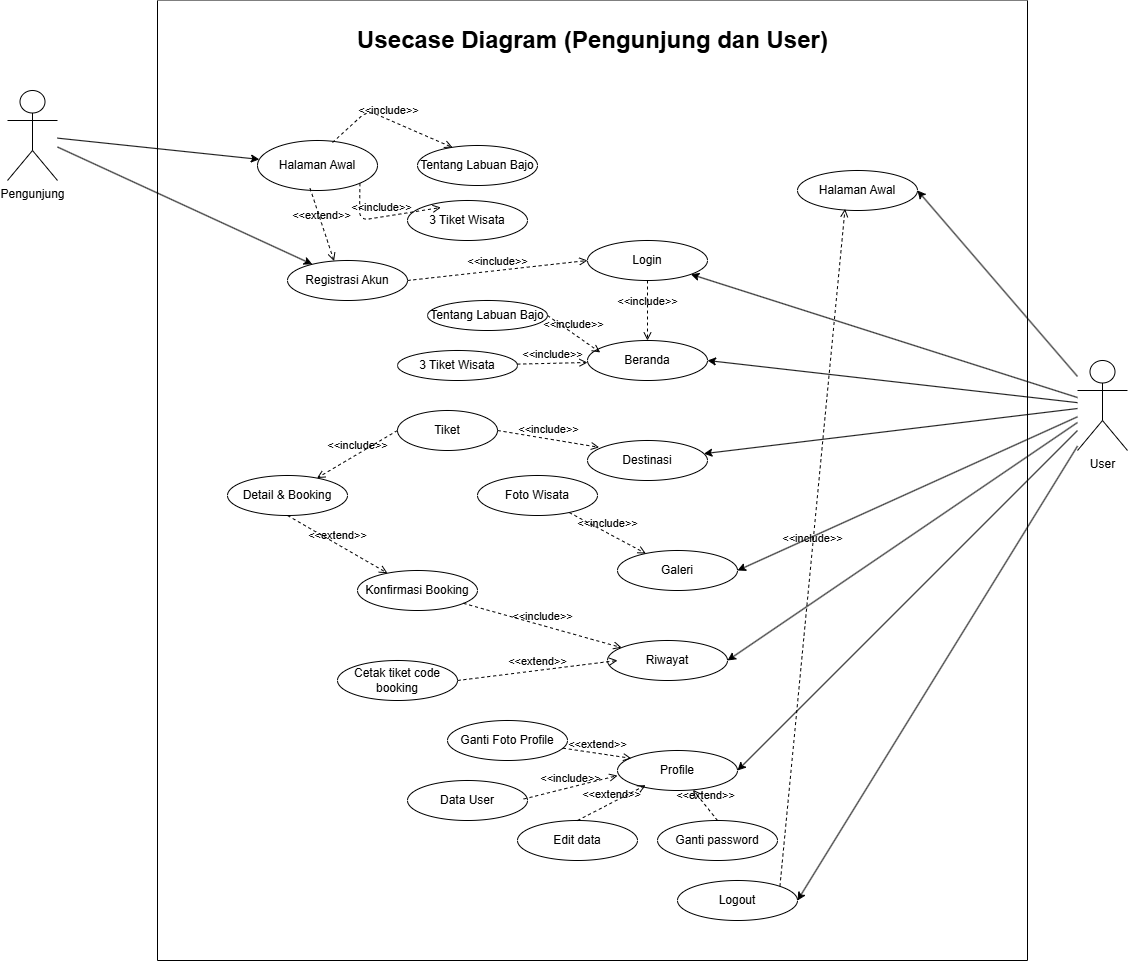

The diagram above was exported from draw.io. Its source (the exported page's mxGraphModel, read from the mxfile embedded in the PNG):
<mxGraphModel dx="2172" dy="1558" grid="1" gridSize="10" guides="1" tooltips="1" connect="1" arrows="1" fold="1" page="1" pageScale="1" pageWidth="850" pageHeight="1100" background="#FFFFFF" math="0" shadow="0">
  <root>
    <mxCell id="0" />
    <mxCell id="1" parent="0" />
    <mxCell id="3" value="" style="swimlane;startSize=0;fillColor=default;swimlaneFillColor=default;" vertex="1" parent="1">
      <mxGeometry x="200" y="160" width="870" height="960" as="geometry" />
    </mxCell>
    <mxCell id="4" value="Halaman Awal" style="ellipse;whiteSpace=wrap;html=1;" vertex="1" parent="3">
      <mxGeometry x="100" y="140" width="120" height="50" as="geometry" />
    </mxCell>
    <mxCell id="7" value="Registrasi Akun" style="ellipse;whiteSpace=wrap;html=1;" vertex="1" parent="3">
      <mxGeometry x="130" y="260" width="120" height="40" as="geometry" />
    </mxCell>
    <mxCell id="8" value="Login" style="ellipse;whiteSpace=wrap;html=1;" vertex="1" parent="3">
      <mxGeometry x="430" y="240" width="120" height="40" as="geometry" />
    </mxCell>
    <mxCell id="10" value="Tentang Labuan Bajo" style="ellipse;whiteSpace=wrap;html=1;" vertex="1" parent="3">
      <mxGeometry x="260" y="145" width="120" height="40" as="geometry" />
    </mxCell>
    <mxCell id="11" value="3 Tiket Wisata" style="ellipse;whiteSpace=wrap;html=1;" vertex="1" parent="3">
      <mxGeometry x="250" y="200" width="120" height="40" as="geometry" />
    </mxCell>
    <mxCell id="15" value="&amp;lt;&amp;lt;include&amp;gt;&amp;gt;" style="html=1;verticalAlign=bottom;labelBackgroundColor=none;endArrow=open;endFill=0;dashed=1;exitX=0.625;exitY=0.04;exitDx=0;exitDy=0;exitPerimeter=0;entryX=0.292;entryY=0.05;entryDx=0;entryDy=0;entryPerimeter=0;" edge="1" parent="3" source="4" target="10">
      <mxGeometry width="160" relative="1" as="geometry">
        <mxPoint x="630" y="230" as="sourcePoint" />
        <mxPoint x="790" y="230" as="targetPoint" />
        <Array as="points">
          <mxPoint x="210" y="110" />
        </Array>
      </mxGeometry>
    </mxCell>
    <mxCell id="16" value="&amp;lt;&amp;lt;include&amp;gt;&amp;gt;" style="html=1;verticalAlign=bottom;labelBackgroundColor=none;endArrow=open;endFill=0;dashed=1;exitX=1;exitY=1;exitDx=0;exitDy=0;entryX=0.278;entryY=0.175;entryDx=0;entryDy=0;entryPerimeter=0;" edge="1" parent="3" source="4" target="11">
      <mxGeometry width="160" relative="1" as="geometry">
        <mxPoint x="185" y="152" as="sourcePoint" />
        <mxPoint x="305" y="157" as="targetPoint" />
        <Array as="points">
          <mxPoint x="202" y="220" />
        </Array>
      </mxGeometry>
    </mxCell>
    <mxCell id="17" value="&amp;lt;&amp;lt;include&amp;gt;&amp;gt;" style="html=1;verticalAlign=bottom;labelBackgroundColor=none;endArrow=open;endFill=0;dashed=1;exitX=1;exitY=0.5;exitDx=0;exitDy=0;entryX=0;entryY=0.5;entryDx=0;entryDy=0;" edge="1" parent="3" source="7" target="8">
      <mxGeometry width="160" relative="1" as="geometry">
        <mxPoint x="630" y="290" as="sourcePoint" />
        <mxPoint x="790" y="290" as="targetPoint" />
        <Array as="points" />
      </mxGeometry>
    </mxCell>
    <mxCell id="18" value="&amp;lt;&amp;lt;extend&amp;gt;&amp;gt;" style="html=1;verticalAlign=bottom;labelBackgroundColor=none;endArrow=open;endFill=0;dashed=1;exitX=0.438;exitY=0.956;exitDx=0;exitDy=0;exitPerimeter=0;entryX=0.388;entryY=0.015;entryDx=0;entryDy=0;entryPerimeter=0;" edge="1" parent="3" source="4" target="7">
      <mxGeometry width="160" relative="1" as="geometry">
        <mxPoint x="280" y="240" as="sourcePoint" />
        <mxPoint x="440" y="240" as="targetPoint" />
      </mxGeometry>
    </mxCell>
    <mxCell id="20" value="Beranda" style="ellipse;whiteSpace=wrap;html=1;" vertex="1" parent="3">
      <mxGeometry x="430" y="340" width="120" height="40" as="geometry" />
    </mxCell>
    <mxCell id="21" value="Halaman Awal" style="ellipse;whiteSpace=wrap;html=1;" vertex="1" parent="3">
      <mxGeometry x="640" y="170" width="120" height="40" as="geometry" />
    </mxCell>
    <mxCell id="22" value="Destinasi" style="ellipse;whiteSpace=wrap;html=1;" vertex="1" parent="3">
      <mxGeometry x="430" y="440" width="120" height="40" as="geometry" />
    </mxCell>
    <mxCell id="23" value="Galeri" style="ellipse;whiteSpace=wrap;html=1;" vertex="1" parent="3">
      <mxGeometry x="460" y="550" width="120" height="40" as="geometry" />
    </mxCell>
    <mxCell id="24" value="Riwayat" style="ellipse;whiteSpace=wrap;html=1;" vertex="1" parent="3">
      <mxGeometry x="450" y="640" width="120" height="40" as="geometry" />
    </mxCell>
    <mxCell id="25" value="Profile" style="ellipse;whiteSpace=wrap;html=1;" vertex="1" parent="3">
      <mxGeometry x="460" y="750" width="120" height="40" as="geometry" />
    </mxCell>
    <mxCell id="26" value="Detail &amp;amp; Booking" style="ellipse;whiteSpace=wrap;html=1;" vertex="1" parent="3">
      <mxGeometry x="70" y="475" width="120" height="40" as="geometry" />
    </mxCell>
    <mxCell id="27" value="Ganti password" style="ellipse;whiteSpace=wrap;html=1;" vertex="1" parent="3">
      <mxGeometry x="500" y="820" width="120" height="40" as="geometry" />
    </mxCell>
    <mxCell id="28" value="Data User" style="ellipse;whiteSpace=wrap;html=1;" vertex="1" parent="3">
      <mxGeometry x="250" y="780" width="120" height="40" as="geometry" />
    </mxCell>
    <mxCell id="29" value="Cetak tiket code booking" style="ellipse;whiteSpace=wrap;html=1;" vertex="1" parent="3">
      <mxGeometry x="180" y="660" width="120" height="40" as="geometry" />
    </mxCell>
    <mxCell id="35" value="Edit data" style="ellipse;whiteSpace=wrap;html=1;" vertex="1" parent="3">
      <mxGeometry x="360" y="820" width="120" height="40" as="geometry" />
    </mxCell>
    <mxCell id="36" value="Ganti Foto Profile" style="ellipse;whiteSpace=wrap;html=1;" vertex="1" parent="3">
      <mxGeometry x="290" y="720" width="120" height="40" as="geometry" />
    </mxCell>
    <mxCell id="37" value="Logout" style="ellipse;whiteSpace=wrap;html=1;" vertex="1" parent="3">
      <mxGeometry x="520" y="880" width="120" height="40" as="geometry" />
    </mxCell>
    <mxCell id="40" value="&amp;lt;&amp;lt;extend&amp;gt;&amp;gt;" style="html=1;verticalAlign=bottom;labelBackgroundColor=none;endArrow=open;endFill=0;dashed=1;exitX=0.5;exitY=0;exitDx=0;exitDy=0;" edge="1" parent="3" source="27" target="25">
      <mxGeometry width="160" relative="1" as="geometry">
        <mxPoint x="500" y="720" as="sourcePoint" />
        <mxPoint x="660" y="720" as="targetPoint" />
      </mxGeometry>
    </mxCell>
    <mxCell id="41" value="&amp;lt;&amp;lt;extend&amp;gt;&amp;gt;" style="html=1;verticalAlign=bottom;labelBackgroundColor=none;endArrow=open;endFill=0;dashed=1;entryX=0.235;entryY=0.868;entryDx=0;entryDy=0;entryPerimeter=0;exitX=0.5;exitY=0;exitDx=0;exitDy=0;" edge="1" parent="3" source="35" target="25">
      <mxGeometry width="160" relative="1" as="geometry">
        <mxPoint x="500" y="720" as="sourcePoint" />
        <mxPoint x="660" y="720" as="targetPoint" />
      </mxGeometry>
    </mxCell>
    <mxCell id="42" value="&amp;lt;&amp;lt;extend&amp;gt;&amp;gt;" style="html=1;verticalAlign=bottom;labelBackgroundColor=none;endArrow=open;endFill=0;dashed=1;entryX=0.115;entryY=0.196;entryDx=0;entryDy=0;entryPerimeter=0;" edge="1" parent="3" source="36" target="25">
      <mxGeometry width="160" relative="1" as="geometry">
        <mxPoint x="430" y="830" as="sourcePoint" />
        <mxPoint x="498" y="795" as="targetPoint" />
      </mxGeometry>
    </mxCell>
    <mxCell id="43" value="&amp;lt;&amp;lt;include&amp;gt;&amp;gt;" style="html=1;verticalAlign=bottom;labelBackgroundColor=none;endArrow=open;endFill=0;dashed=1;entryX=0;entryY=0.627;entryDx=0;entryDy=0;entryPerimeter=0;exitX=0.968;exitY=0.463;exitDx=0;exitDy=0;exitPerimeter=0;" edge="1" parent="3" source="28" target="25">
      <mxGeometry width="160" relative="1" as="geometry">
        <mxPoint x="415" y="758" as="sourcePoint" />
        <mxPoint x="484" y="768" as="targetPoint" />
      </mxGeometry>
    </mxCell>
    <mxCell id="44" value="&amp;lt;&amp;lt;include&amp;gt;&amp;gt;" style="html=1;verticalAlign=bottom;labelBackgroundColor=none;endArrow=open;endFill=0;dashed=1;exitX=1;exitY=0;exitDx=0;exitDy=0;entryX=0.396;entryY=0.961;entryDx=0;entryDy=0;entryPerimeter=0;" edge="1" parent="3" source="37" target="21">
      <mxGeometry width="160" relative="1" as="geometry">
        <mxPoint x="800" y="550" as="sourcePoint" />
        <mxPoint x="960" y="550" as="targetPoint" />
      </mxGeometry>
    </mxCell>
    <mxCell id="45" value="&amp;lt;&amp;lt;include&amp;gt;&amp;gt;" style="html=1;verticalAlign=bottom;labelBackgroundColor=none;endArrow=open;endFill=0;dashed=1;exitX=0.5;exitY=1;exitDx=0;exitDy=0;" edge="1" parent="3" source="8" target="20">
      <mxGeometry width="160" relative="1" as="geometry">
        <mxPoint x="670" y="480" as="sourcePoint" />
        <mxPoint x="830" y="480" as="targetPoint" />
      </mxGeometry>
    </mxCell>
    <mxCell id="46" value="Tiket" style="ellipse;whiteSpace=wrap;html=1;" vertex="1" parent="3">
      <mxGeometry x="240" y="410" width="100" height="40" as="geometry" />
    </mxCell>
    <mxCell id="47" value="&amp;lt;&amp;lt;include&amp;gt;&amp;gt;" style="html=1;verticalAlign=bottom;labelBackgroundColor=none;endArrow=open;endFill=0;dashed=1;exitX=1;exitY=0.5;exitDx=0;exitDy=0;entryX=0.097;entryY=0.171;entryDx=0;entryDy=0;entryPerimeter=0;" edge="1" parent="3" source="46" target="22">
      <mxGeometry width="160" relative="1" as="geometry">
        <mxPoint x="820" y="420" as="sourcePoint" />
        <mxPoint x="980" y="420" as="targetPoint" />
        <Array as="points" />
      </mxGeometry>
    </mxCell>
    <mxCell id="48" value="&amp;lt;&amp;lt;include&amp;gt;&amp;gt;" style="html=1;verticalAlign=bottom;labelBackgroundColor=none;endArrow=open;endFill=0;dashed=1;exitX=0;exitY=0.5;exitDx=0;exitDy=0;" edge="1" parent="3" source="46" target="26">
      <mxGeometry width="160" relative="1" as="geometry">
        <mxPoint x="403" y="435" as="sourcePoint" />
        <mxPoint x="452" y="457" as="targetPoint" />
        <Array as="points" />
      </mxGeometry>
    </mxCell>
    <mxCell id="49" value="Konfirmasi Booking" style="ellipse;whiteSpace=wrap;html=1;" vertex="1" parent="3">
      <mxGeometry x="200" y="570" width="120" height="40" as="geometry" />
    </mxCell>
    <mxCell id="50" value="&amp;lt;&amp;lt;extend&amp;gt;&amp;gt;" style="html=1;verticalAlign=bottom;labelBackgroundColor=none;endArrow=open;endFill=0;dashed=1;exitX=0.5;exitY=1;exitDx=0;exitDy=0;" edge="1" parent="3" source="26" target="49">
      <mxGeometry width="160" relative="1" as="geometry">
        <mxPoint x="330" y="420" as="sourcePoint" />
        <mxPoint x="239" y="455" as="targetPoint" />
        <Array as="points" />
      </mxGeometry>
    </mxCell>
    <mxCell id="51" value="&amp;lt;&amp;lt;include&amp;gt;&amp;gt;" style="html=1;verticalAlign=bottom;labelBackgroundColor=none;endArrow=open;endFill=0;dashed=1;" edge="1" parent="3" source="49" target="24">
      <mxGeometry width="160" relative="1" as="geometry">
        <mxPoint x="330" y="420" as="sourcePoint" />
        <mxPoint x="239" y="455" as="targetPoint" />
        <Array as="points" />
      </mxGeometry>
    </mxCell>
    <mxCell id="52" value="&amp;lt;&amp;lt;extend&amp;gt;&amp;gt;" style="html=1;verticalAlign=bottom;labelBackgroundColor=none;endArrow=open;endFill=0;dashed=1;exitX=1;exitY=0.5;exitDx=0;exitDy=0;" edge="1" parent="3" source="29">
      <mxGeometry width="160" relative="1" as="geometry">
        <mxPoint x="430" y="830" as="sourcePoint" />
        <mxPoint x="460" y="660" as="targetPoint" />
      </mxGeometry>
    </mxCell>
    <mxCell id="53" value="Foto Wisata" style="ellipse;whiteSpace=wrap;html=1;" vertex="1" parent="3">
      <mxGeometry x="320" y="475" width="120" height="40" as="geometry" />
    </mxCell>
    <mxCell id="54" value="&amp;lt;&amp;lt;include&amp;gt;&amp;gt;" style="html=1;verticalAlign=bottom;labelBackgroundColor=none;endArrow=open;endFill=0;dashed=1;" edge="1" parent="3" source="53" target="23">
      <mxGeometry width="160" relative="1" as="geometry">
        <mxPoint x="500" y="690" as="sourcePoint" />
        <mxPoint x="660" y="690" as="targetPoint" />
      </mxGeometry>
    </mxCell>
    <mxCell id="55" value="Tentang Labuan Bajo" style="ellipse;whiteSpace=wrap;html=1;" vertex="1" parent="3">
      <mxGeometry x="270" y="300" width="120" height="30" as="geometry" />
    </mxCell>
    <mxCell id="56" value="3 Tiket Wisata" style="ellipse;whiteSpace=wrap;html=1;" vertex="1" parent="3">
      <mxGeometry x="240" y="350" width="120" height="30" as="geometry" />
    </mxCell>
    <mxCell id="57" value="&amp;lt;&amp;lt;include&amp;gt;&amp;gt;" style="html=1;verticalAlign=bottom;labelBackgroundColor=none;endArrow=open;endFill=0;dashed=1;exitX=1;exitY=0.5;exitDx=0;exitDy=0;entryX=0.106;entryY=0.299;entryDx=0;entryDy=0;entryPerimeter=0;" edge="1" parent="3" source="55" target="20">
      <mxGeometry width="160" relative="1" as="geometry">
        <mxPoint x="260" y="290" as="sourcePoint" />
        <mxPoint x="440" y="270" as="targetPoint" />
        <Array as="points" />
      </mxGeometry>
    </mxCell>
    <mxCell id="58" value="&amp;lt;&amp;lt;include&amp;gt;&amp;gt;" style="html=1;verticalAlign=bottom;labelBackgroundColor=none;endArrow=open;endFill=0;dashed=1;" edge="1" parent="3" source="56">
      <mxGeometry width="160" relative="1" as="geometry">
        <mxPoint x="400" y="325" as="sourcePoint" />
        <mxPoint x="430" y="362" as="targetPoint" />
        <Array as="points" />
      </mxGeometry>
    </mxCell>
    <mxCell id="uj1HcaI4MgLko3-sVaIE-58" value="Usecase Diagram (Pengunjung dan User)" style="text;strokeColor=none;fillColor=none;html=1;fontSize=24;fontStyle=1;verticalAlign=middle;align=center;" vertex="1" parent="3">
      <mxGeometry y="20" width="870" height="40" as="geometry" />
    </mxCell>
    <mxCell id="13" style="edgeStyle=none;html=1;" edge="1" parent="1" source="5" target="4">
      <mxGeometry relative="1" as="geometry" />
    </mxCell>
    <mxCell id="14" style="edgeStyle=none;html=1;" edge="1" parent="1" source="5" target="7">
      <mxGeometry relative="1" as="geometry" />
    </mxCell>
    <mxCell id="5" value="Pengunjung" style="shape=umlActor;verticalLabelPosition=bottom;verticalAlign=top;html=1;outlineConnect=0;" vertex="1" parent="1">
      <mxGeometry x="50" y="250" width="50" height="90" as="geometry" />
    </mxCell>
    <mxCell id="19" style="edgeStyle=none;html=1;" edge="1" parent="1" source="9" target="8">
      <mxGeometry relative="1" as="geometry" />
    </mxCell>
    <mxCell id="30" style="edgeStyle=none;html=1;entryX=1;entryY=0.5;entryDx=0;entryDy=0;" edge="1" parent="1" source="9" target="20">
      <mxGeometry relative="1" as="geometry" />
    </mxCell>
    <mxCell id="31" style="edgeStyle=none;html=1;" edge="1" parent="1" source="9" target="22">
      <mxGeometry relative="1" as="geometry" />
    </mxCell>
    <mxCell id="32" style="edgeStyle=none;html=1;entryX=1;entryY=0.5;entryDx=0;entryDy=0;" edge="1" parent="1" source="9" target="23">
      <mxGeometry relative="1" as="geometry" />
    </mxCell>
    <mxCell id="33" style="edgeStyle=none;html=1;entryX=1;entryY=0.5;entryDx=0;entryDy=0;" edge="1" parent="1" source="9" target="24">
      <mxGeometry relative="1" as="geometry" />
    </mxCell>
    <mxCell id="34" style="edgeStyle=none;html=1;entryX=1;entryY=0.5;entryDx=0;entryDy=0;" edge="1" parent="1" source="9" target="25">
      <mxGeometry relative="1" as="geometry" />
    </mxCell>
    <mxCell id="38" style="edgeStyle=none;html=1;entryX=1;entryY=0.5;entryDx=0;entryDy=0;" edge="1" parent="1" source="9" target="37">
      <mxGeometry relative="1" as="geometry" />
    </mxCell>
    <mxCell id="39" style="edgeStyle=none;html=1;entryX=1;entryY=0.5;entryDx=0;entryDy=0;" edge="1" parent="1" source="9" target="21">
      <mxGeometry relative="1" as="geometry" />
    </mxCell>
    <mxCell id="9" value="User" style="shape=umlActor;verticalLabelPosition=bottom;verticalAlign=top;html=1;outlineConnect=0;" vertex="1" parent="1">
      <mxGeometry x="1120" y="520" width="50" height="90" as="geometry" />
    </mxCell>
  </root>
</mxGraphModel>